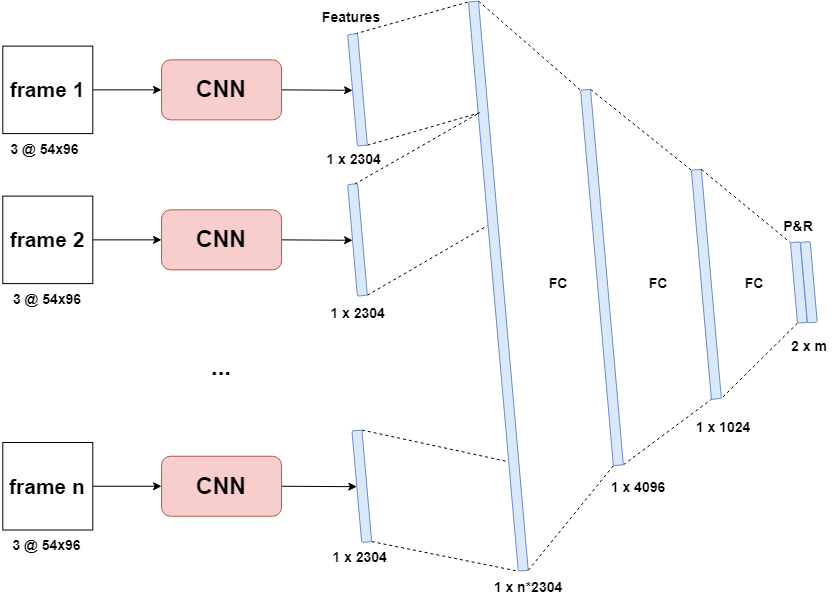

The diagram above was exported from draw.io. Its source (the exported page's mxGraphModel, read from the mxfile embedded in the PNG):
<mxGraphModel dx="2071" dy="644" grid="1" gridSize="10" guides="1" tooltips="1" connect="1" arrows="1" fold="1" page="1" pageScale="1" pageWidth="850" pageHeight="1100" math="0" shadow="0" extFonts="Permanent Marker^https://fonts.googleapis.com/css?family=Permanent+Marker">
  <root>
    <mxCell id="0" />
    <mxCell id="1" parent="0" />
    <mxCell id="HoDhUSQH6KjxMatyn2q8-3" value="&lt;font style=&quot;font-size: 14px;&quot;&gt;1 x 4096&lt;/font&gt;" style="text;html=1;strokeColor=none;fillColor=none;align=center;verticalAlign=middle;whiteSpace=wrap;rounded=0;fontStyle=1;fontSize=14;" parent="1" vertex="1">
      <mxGeometry x="-160" y="520" width="80" height="30" as="geometry" />
    </mxCell>
    <mxCell id="HoDhUSQH6KjxMatyn2q8-4" value="&lt;font style=&quot;font-size: 14px;&quot;&gt;1 x 1024&lt;/font&gt;" style="text;html=1;strokeColor=none;fillColor=none;align=center;verticalAlign=middle;whiteSpace=wrap;rounded=0;fontStyle=1;fontSize=14;" parent="1" vertex="1">
      <mxGeometry x="-70" y="460" width="70" height="30" as="geometry" />
    </mxCell>
    <mxCell id="HoDhUSQH6KjxMatyn2q8-6" value="FC" style="text;html=1;strokeColor=none;fillColor=none;align=center;verticalAlign=middle;whiteSpace=wrap;rounded=0;fontStyle=1;fontSize=14;" parent="1" vertex="1">
      <mxGeometry x="-34.37" y="316.15" width="60" height="30" as="geometry" />
    </mxCell>
    <mxCell id="HoDhUSQH6KjxMatyn2q8-16" value="" style="rounded=1;whiteSpace=wrap;html=1;glass=0;fontFamily=Helvetica;fontSize=14;fontColor=default;strokeColor=#6c8ebf;fillColor=#dae8fc;rotation=85;fontStyle=1" parent="1" vertex="1">
      <mxGeometry x="-167.12" y="326.86" width="230" height="10" as="geometry" />
    </mxCell>
    <mxCell id="HoDhUSQH6KjxMatyn2q8-19" value="" style="endArrow=none;dashed=1;html=1;rounded=0;fontFamily=Helvetica;fontSize=14;fontColor=default;entryX=0;entryY=1;entryDx=0;entryDy=0;exitX=0;exitY=0;exitDx=0;exitDy=0;fontStyle=1" parent="1" source="HoDhUSQH6KjxMatyn2q8-16" target="HoDhUSQH6KjxMatyn2q8-28" edge="1">
      <mxGeometry width="50" height="50" relative="1" as="geometry">
        <mxPoint x="-137.61" y="367.40999999999997" as="sourcePoint" />
        <mxPoint x="75.6992545801445" y="261.32428812254307" as="targetPoint" />
      </mxGeometry>
    </mxCell>
    <mxCell id="HoDhUSQH6KjxMatyn2q8-20" value="" style="endArrow=none;dashed=1;html=1;rounded=0;fontFamily=Helvetica;fontSize=14;fontColor=default;exitX=1;exitY=1;exitDx=0;exitDy=0;entryX=1;entryY=0;entryDx=0;entryDy=0;fontStyle=1" parent="1" source="HoDhUSQH6KjxMatyn2q8-28" target="HoDhUSQH6KjxMatyn2q8-16" edge="1">
      <mxGeometry width="50" height="50" relative="1" as="geometry">
        <mxPoint x="92.80879843893717" y="456.88726930493385" as="sourcePoint" />
        <mxPoint x="12.39" y="547.41" as="targetPoint" />
      </mxGeometry>
    </mxCell>
    <mxCell id="HoDhUSQH6KjxMatyn2q8-28" value="" style="rounded=1;whiteSpace=wrap;html=1;glass=0;fontFamily=Helvetica;fontSize=14;fontColor=default;strokeColor=#6c8ebf;fillColor=#dae8fc;rotation=85;fontStyle=1" parent="1" vertex="1">
      <mxGeometry x="-7.105427357601002e-15" y="325.11" width="80.73" height="9.77" as="geometry" />
    </mxCell>
    <mxCell id="RgsQHiv8ldftMFjxIMsY-7" style="edgeStyle=none;shape=connector;rounded=0;orthogonalLoop=1;jettySize=auto;html=1;exitX=0;exitY=0;exitDx=0;exitDy=0;entryX=0;entryY=1;entryDx=0;entryDy=0;dashed=1;labelBackgroundColor=default;fontFamily=Helvetica;fontSize=11;fontColor=default;endArrow=none;endFill=0;strokeColor=default;" parent="1" source="HoDhUSQH6KjxMatyn2q8-30" target="RgsQHiv8ldftMFjxIMsY-2" edge="1">
      <mxGeometry relative="1" as="geometry" />
    </mxCell>
    <mxCell id="HoDhUSQH6KjxMatyn2q8-30" value="" style="rounded=1;whiteSpace=wrap;html=1;glass=0;fontFamily=Helvetica;fontSize=14;fontColor=default;strokeColor=#6c8ebf;fillColor=#dae8fc;rotation=85;fontStyle=1" parent="1" vertex="1">
      <mxGeometry x="-545.87" y="328.62" width="571.5" height="10" as="geometry" />
    </mxCell>
    <mxCell id="HoDhUSQH6KjxMatyn2q8-33" value="" style="rounded=1;whiteSpace=wrap;html=1;glass=0;fontFamily=Helvetica;fontSize=14;fontColor=default;strokeColor=#6c8ebf;fillColor=#dae8fc;rotation=85;fontStyle=1" parent="1" vertex="1">
      <mxGeometry x="9.980000000000011" y="324.88" width="80.73" height="9.77" as="geometry" />
    </mxCell>
    <mxCell id="HoDhUSQH6KjxMatyn2q8-34" value="&lt;span style=&quot;font-size: 14px;&quot;&gt;&lt;font style=&quot;font-size: 14px;&quot;&gt;P&amp;amp;R&lt;/font&gt;&lt;/span&gt;" style="text;html=1;strokeColor=none;fillColor=none;align=center;verticalAlign=middle;whiteSpace=wrap;rounded=0;fontStyle=1;fontSize=14;" parent="1" vertex="1">
      <mxGeometry x="10.369999999999997" y="258.62" width="60" height="30" as="geometry" />
    </mxCell>
    <mxCell id="HoDhUSQH6KjxMatyn2q8-35" value="&lt;span style=&quot;font-size: 14px;&quot;&gt;&lt;font style=&quot;font-size: 14px;&quot;&gt;2 x m&lt;/font&gt;&lt;/span&gt;" style="text;html=1;strokeColor=none;fillColor=none;align=center;verticalAlign=middle;whiteSpace=wrap;rounded=0;fontStyle=1;fontSize=14;" parent="1" vertex="1">
      <mxGeometry x="20.73000000000001" y="378.62" width="60" height="30" as="geometry" />
    </mxCell>
    <mxCell id="HoDhUSQH6KjxMatyn2q8-38" value="Features" style="text;html=1;strokeColor=none;fillColor=none;align=center;verticalAlign=middle;whiteSpace=wrap;rounded=0;fontStyle=1;fontSize=14;" parent="1" vertex="1">
      <mxGeometry x="-436.95" y="50" width="60" height="30" as="geometry" />
    </mxCell>
    <mxCell id="HoDhUSQH6KjxMatyn2q8-39" value="&lt;font style=&quot;font-size: 14px;&quot;&gt;1 x n*2304&lt;/font&gt;" style="text;html=1;strokeColor=none;fillColor=none;align=center;verticalAlign=middle;whiteSpace=wrap;rounded=0;fontStyle=1;fontSize=14;" parent="1" vertex="1">
      <mxGeometry x="-270" y="620" width="80" height="30" as="geometry" />
    </mxCell>
    <mxCell id="0ZArpkuyyTfxDIxIP3gR-4" style="edgeStyle=none;shape=connector;rounded=0;orthogonalLoop=1;jettySize=auto;html=1;exitX=1;exitY=0.5;exitDx=0;exitDy=0;entryX=0.5;entryY=1;entryDx=0;entryDy=0;labelBackgroundColor=default;fontFamily=Helvetica;fontSize=14;fontColor=default;endArrow=classic;endFill=1;strokeColor=default;fontStyle=1" parent="1" source="HoDhUSQH6KjxMatyn2q8-40" target="HoDhUSQH6KjxMatyn2q8-44" edge="1">
      <mxGeometry relative="1" as="geometry" />
    </mxCell>
    <mxCell id="HoDhUSQH6KjxMatyn2q8-40" value="&lt;h1 style=&quot;font-size: 23px;&quot;&gt;CNN&lt;/h1&gt;" style="rounded=1;whiteSpace=wrap;html=1;glass=0;fontFamily=Helvetica;fontSize=23;strokeColor=#b85450;fillColor=#f8cecc;fontStyle=1" parent="1" vertex="1">
      <mxGeometry x="-596.95" y="107.36" width="120" height="60" as="geometry" />
    </mxCell>
    <mxCell id="0ZArpkuyyTfxDIxIP3gR-3" style="edgeStyle=none;shape=connector;rounded=0;orthogonalLoop=1;jettySize=auto;html=1;exitX=1;exitY=0.5;exitDx=0;exitDy=0;entryX=0.5;entryY=1;entryDx=0;entryDy=0;labelBackgroundColor=default;fontFamily=Helvetica;fontSize=14;fontColor=default;endArrow=classic;endFill=1;strokeColor=default;fontStyle=1" parent="1" source="HoDhUSQH6KjxMatyn2q8-41" target="HoDhUSQH6KjxMatyn2q8-45" edge="1">
      <mxGeometry relative="1" as="geometry" />
    </mxCell>
    <mxCell id="HoDhUSQH6KjxMatyn2q8-41" value="&lt;h1 style=&quot;font-size: 23px;&quot;&gt;CNN&lt;/h1&gt;" style="rounded=1;whiteSpace=wrap;html=1;glass=0;fontFamily=Helvetica;fontSize=23;strokeColor=#b85450;fillColor=#f8cecc;fontStyle=1" parent="1" vertex="1">
      <mxGeometry x="-596.95" y="257.36" width="120" height="60" as="geometry" />
    </mxCell>
    <mxCell id="0ZArpkuyyTfxDIxIP3gR-2" style="rounded=0;orthogonalLoop=1;jettySize=auto;html=1;exitX=1;exitY=0.5;exitDx=0;exitDy=0;entryX=0.5;entryY=1;entryDx=0;entryDy=0;endArrow=classic;endFill=1;fontStyle=1;fontSize=14;" parent="1" source="HoDhUSQH6KjxMatyn2q8-42" target="HoDhUSQH6KjxMatyn2q8-53" edge="1">
      <mxGeometry relative="1" as="geometry" />
    </mxCell>
    <mxCell id="HoDhUSQH6KjxMatyn2q8-42" value="&lt;h1 style=&quot;font-size: 23px;&quot;&gt;CNN&lt;/h1&gt;" style="rounded=1;whiteSpace=wrap;html=1;glass=0;fontFamily=Helvetica;fontSize=23;strokeColor=#b85450;fillColor=#f8cecc;fontStyle=1" parent="1" vertex="1">
      <mxGeometry x="-596.95" y="503.75" width="120" height="60" as="geometry" />
    </mxCell>
    <mxCell id="HoDhUSQH6KjxMatyn2q8-43" value="&lt;h1 style=&quot;font-size: 24px;&quot;&gt;...&lt;/h1&gt;" style="text;html=1;strokeColor=none;fillColor=none;align=center;verticalAlign=middle;whiteSpace=wrap;rounded=0;glass=0;fontFamily=Helvetica;fontSize=24;fontColor=default;fontStyle=1" parent="1" vertex="1">
      <mxGeometry x="-566.95" y="400" width="60" height="30" as="geometry" />
    </mxCell>
    <mxCell id="HoDhUSQH6KjxMatyn2q8-47" style="edgeStyle=none;shape=connector;rounded=0;orthogonalLoop=1;jettySize=auto;html=1;exitX=0;exitY=0.25;exitDx=0;exitDy=0;entryX=0;entryY=1;entryDx=0;entryDy=0;dashed=1;labelBackgroundColor=default;fontFamily=Helvetica;fontSize=14;fontColor=default;endArrow=none;endFill=0;strokeColor=default;fontStyle=1" parent="1" source="HoDhUSQH6KjxMatyn2q8-44" target="HoDhUSQH6KjxMatyn2q8-30" edge="1">
      <mxGeometry relative="1" as="geometry" />
    </mxCell>
    <mxCell id="HoDhUSQH6KjxMatyn2q8-48" style="edgeStyle=none;shape=connector;rounded=0;orthogonalLoop=1;jettySize=auto;html=1;exitX=1;exitY=0;exitDx=0;exitDy=0;entryX=0.195;entryY=0.837;entryDx=0;entryDy=0;entryPerimeter=0;dashed=1;labelBackgroundColor=default;fontFamily=Helvetica;fontSize=14;fontColor=default;endArrow=none;endFill=0;strokeColor=default;fontStyle=1" parent="1" source="HoDhUSQH6KjxMatyn2q8-44" target="HoDhUSQH6KjxMatyn2q8-30" edge="1">
      <mxGeometry relative="1" as="geometry" />
    </mxCell>
    <mxCell id="HoDhUSQH6KjxMatyn2q8-44" value="" style="rounded=1;whiteSpace=wrap;html=1;glass=0;fontFamily=Helvetica;fontSize=14;fontColor=default;strokeColor=#6c8ebf;fillColor=#dae8fc;rotation=85;fontStyle=1" parent="1" vertex="1">
      <mxGeometry x="-456.95000000000005" y="132.36" width="111.95" height="10" as="geometry" />
    </mxCell>
    <mxCell id="HoDhUSQH6KjxMatyn2q8-49" style="edgeStyle=none;shape=connector;rounded=0;orthogonalLoop=1;jettySize=auto;html=1;exitX=1;exitY=0;exitDx=0;exitDy=0;entryX=0.393;entryY=1.071;entryDx=0;entryDy=0;entryPerimeter=0;dashed=1;labelBackgroundColor=default;fontFamily=Helvetica;fontSize=14;fontColor=default;endArrow=none;endFill=0;strokeColor=default;fontStyle=1" parent="1" source="HoDhUSQH6KjxMatyn2q8-45" target="HoDhUSQH6KjxMatyn2q8-30" edge="1">
      <mxGeometry relative="1" as="geometry" />
    </mxCell>
    <mxCell id="HoDhUSQH6KjxMatyn2q8-45" value="" style="rounded=1;whiteSpace=wrap;html=1;glass=0;fontFamily=Helvetica;fontSize=14;fontColor=default;strokeColor=#6c8ebf;fillColor=#dae8fc;rotation=85;fontStyle=1" parent="1" vertex="1">
      <mxGeometry x="-456.95000000000005" y="282.36" width="111.95" height="10" as="geometry" />
    </mxCell>
    <mxCell id="HoDhUSQH6KjxMatyn2q8-46" style="edgeStyle=none;shape=connector;rounded=0;orthogonalLoop=1;jettySize=auto;html=1;exitX=0.197;exitY=1.126;exitDx=0;exitDy=0;entryX=0;entryY=0.25;entryDx=0;entryDy=0;dashed=1;labelBackgroundColor=default;fontFamily=Helvetica;fontSize=14;fontColor=default;endArrow=none;endFill=0;strokeColor=default;exitPerimeter=0;fontStyle=1" parent="1" source="HoDhUSQH6KjxMatyn2q8-30" target="HoDhUSQH6KjxMatyn2q8-45" edge="1">
      <mxGeometry relative="1" as="geometry" />
    </mxCell>
    <mxCell id="HoDhUSQH6KjxMatyn2q8-50" style="edgeStyle=none;shape=connector;rounded=0;orthogonalLoop=1;jettySize=auto;html=1;exitX=0.75;exitY=0;exitDx=0;exitDy=0;dashed=1;labelBackgroundColor=default;fontFamily=Helvetica;fontSize=14;fontColor=default;endArrow=none;endFill=0;strokeColor=default;fontStyle=1" parent="1" source="HoDhUSQH6KjxMatyn2q8-41" target="HoDhUSQH6KjxMatyn2q8-41" edge="1">
      <mxGeometry relative="1" as="geometry" />
    </mxCell>
    <mxCell id="HoDhUSQH6KjxMatyn2q8-54" style="edgeStyle=none;shape=connector;rounded=0;orthogonalLoop=1;jettySize=auto;html=1;exitX=1;exitY=0;exitDx=0;exitDy=0;entryX=1;entryY=1;entryDx=0;entryDy=0;dashed=1;labelBackgroundColor=default;fontFamily=Helvetica;fontSize=14;fontColor=default;endArrow=none;endFill=0;strokeColor=default;fontStyle=1" parent="1" source="HoDhUSQH6KjxMatyn2q8-53" target="HoDhUSQH6KjxMatyn2q8-30" edge="1">
      <mxGeometry relative="1" as="geometry" />
    </mxCell>
    <mxCell id="HoDhUSQH6KjxMatyn2q8-55" style="edgeStyle=none;shape=connector;rounded=0;orthogonalLoop=1;jettySize=auto;html=1;exitX=0;exitY=0;exitDx=0;exitDy=0;entryX=0.807;entryY=1.153;entryDx=0;entryDy=0;entryPerimeter=0;dashed=1;labelBackgroundColor=default;fontFamily=Helvetica;fontSize=14;fontColor=default;endArrow=none;endFill=0;strokeColor=default;fontStyle=1" parent="1" source="HoDhUSQH6KjxMatyn2q8-53" target="HoDhUSQH6KjxMatyn2q8-30" edge="1">
      <mxGeometry relative="1" as="geometry" />
    </mxCell>
    <mxCell id="HoDhUSQH6KjxMatyn2q8-53" value="" style="rounded=1;whiteSpace=wrap;html=1;glass=0;fontFamily=Helvetica;fontSize=14;fontColor=default;strokeColor=#6c8ebf;fillColor=#dae8fc;rotation=85;fontStyle=1" parent="1" vertex="1">
      <mxGeometry x="-452.65000000000003" y="528.75" width="111.95" height="10" as="geometry" />
    </mxCell>
    <mxCell id="0ZArpkuyyTfxDIxIP3gR-19" style="edgeStyle=orthogonalEdgeStyle;shape=connector;rounded=0;orthogonalLoop=1;jettySize=auto;html=1;exitX=1;exitY=0.5;exitDx=0;exitDy=0;entryX=0;entryY=0.5;entryDx=0;entryDy=0;labelBackgroundColor=default;fontFamily=Helvetica;fontSize=14;fontColor=default;endArrow=classic;endFill=1;strokeColor=default;fontStyle=1" parent="1" source="0ZArpkuyyTfxDIxIP3gR-16" target="HoDhUSQH6KjxMatyn2q8-40" edge="1">
      <mxGeometry relative="1" as="geometry" />
    </mxCell>
    <mxCell id="0ZArpkuyyTfxDIxIP3gR-16" value="frame 1" style="rounded=0;whiteSpace=wrap;html=1;fontFamily=Helvetica;fontSize=21;fontColor=default;fontStyle=1" parent="1" vertex="1">
      <mxGeometry x="-755.7" y="93.61" width="90" height="87.5" as="geometry" />
    </mxCell>
    <mxCell id="0ZArpkuyyTfxDIxIP3gR-18" style="edgeStyle=orthogonalEdgeStyle;shape=connector;rounded=0;orthogonalLoop=1;jettySize=auto;html=1;exitX=1;exitY=0.5;exitDx=0;exitDy=0;entryX=0;entryY=0.5;entryDx=0;entryDy=0;labelBackgroundColor=default;fontFamily=Helvetica;fontSize=14;fontColor=default;endArrow=classic;endFill=1;strokeColor=default;fontStyle=1" parent="1" source="0ZArpkuyyTfxDIxIP3gR-17" target="HoDhUSQH6KjxMatyn2q8-41" edge="1">
      <mxGeometry relative="1" as="geometry" />
    </mxCell>
    <mxCell id="0ZArpkuyyTfxDIxIP3gR-17" value="frame 2" style="rounded=0;whiteSpace=wrap;html=1;fontFamily=Helvetica;fontSize=21;fontColor=default;fontStyle=1" parent="1" vertex="1">
      <mxGeometry x="-755.7" y="243.61" width="90" height="87.5" as="geometry" />
    </mxCell>
    <mxCell id="0ZArpkuyyTfxDIxIP3gR-21" style="edgeStyle=orthogonalEdgeStyle;shape=connector;rounded=0;orthogonalLoop=1;jettySize=auto;html=1;exitX=1;exitY=0.5;exitDx=0;exitDy=0;entryX=0;entryY=0.5;entryDx=0;entryDy=0;labelBackgroundColor=default;fontFamily=Helvetica;fontSize=14;fontColor=default;endArrow=classic;endFill=1;strokeColor=default;fontStyle=1" parent="1" source="0ZArpkuyyTfxDIxIP3gR-20" target="HoDhUSQH6KjxMatyn2q8-42" edge="1">
      <mxGeometry relative="1" as="geometry" />
    </mxCell>
    <mxCell id="0ZArpkuyyTfxDIxIP3gR-20" value="frame n" style="rounded=0;whiteSpace=wrap;html=1;fontFamily=Helvetica;fontSize=21;fontColor=default;fontStyle=1" parent="1" vertex="1">
      <mxGeometry x="-755.7" y="490" width="90" height="87.5" as="geometry" />
    </mxCell>
    <mxCell id="jU6wPBBCuSHyWEdUWUVg-1" value="&lt;font style=&quot;font-size: 14px;&quot;&gt;3 @ 54x96&lt;/font&gt;" style="text;html=1;strokeColor=none;fillColor=none;align=center;verticalAlign=middle;whiteSpace=wrap;rounded=0;fontStyle=1;fontSize=14;" parent="1" vertex="1">
      <mxGeometry x="-755.7" y="181.11" width="85" height="31.25" as="geometry" />
    </mxCell>
    <mxCell id="jU6wPBBCuSHyWEdUWUVg-2" value="&lt;font style=&quot;font-size: 14px;&quot;&gt;3 @ 54x96&lt;/font&gt;" style="text;html=1;strokeColor=none;fillColor=none;align=center;verticalAlign=middle;whiteSpace=wrap;rounded=0;fontStyle=1;fontSize=14;" parent="1" vertex="1">
      <mxGeometry x="-758.2" y="577.5" width="92.5" height="31.25" as="geometry" />
    </mxCell>
    <mxCell id="jU6wPBBCuSHyWEdUWUVg-3" value="&lt;font style=&quot;font-size: 14px;&quot;&gt;3 @ 54x96&lt;/font&gt;" style="text;html=1;strokeColor=none;fillColor=none;align=center;verticalAlign=middle;whiteSpace=wrap;rounded=0;fontStyle=1;fontSize=14;" parent="1" vertex="1">
      <mxGeometry x="-755.7" y="331.11" width="90" height="31.25" as="geometry" />
    </mxCell>
    <mxCell id="jU6wPBBCuSHyWEdUWUVg-4" value="&lt;font style=&quot;font-size: 14px;&quot;&gt;1 x 2304&amp;nbsp;&lt;/font&gt;" style="text;html=1;strokeColor=none;fillColor=none;align=center;verticalAlign=middle;whiteSpace=wrap;rounded=0;fontStyle=1;fontSize=14;" parent="1" vertex="1">
      <mxGeometry x="-436.95" y="192.36" width="69.03" height="30" as="geometry" />
    </mxCell>
    <mxCell id="jU6wPBBCuSHyWEdUWUVg-5" value="&lt;font style=&quot;font-size: 14px;&quot;&gt;1 x 2304&amp;nbsp;&lt;/font&gt;" style="text;html=1;strokeColor=none;fillColor=none;align=center;verticalAlign=middle;whiteSpace=wrap;rounded=0;fontStyle=1;fontSize=14;" parent="1" vertex="1">
      <mxGeometry x="-431.19" y="346.15" width="65" height="30" as="geometry" />
    </mxCell>
    <mxCell id="jU6wPBBCuSHyWEdUWUVg-6" value="&lt;font style=&quot;font-size: 14px;&quot;&gt;1 x 2304&amp;nbsp;&lt;/font&gt;" style="text;html=1;strokeColor=none;fillColor=none;align=center;verticalAlign=middle;whiteSpace=wrap;rounded=0;fontStyle=1;fontSize=14;" parent="1" vertex="1">
      <mxGeometry x="-431.18999999999994" y="590" width="69.03" height="30" as="geometry" />
    </mxCell>
    <mxCell id="RgsQHiv8ldftMFjxIMsY-6" style="edgeStyle=none;rounded=0;orthogonalLoop=1;jettySize=auto;html=1;exitX=0;exitY=0;exitDx=0;exitDy=0;entryX=0;entryY=1;entryDx=0;entryDy=0;dashed=1;endArrow=none;endFill=0;" parent="1" source="RgsQHiv8ldftMFjxIMsY-2" target="HoDhUSQH6KjxMatyn2q8-16" edge="1">
      <mxGeometry relative="1" as="geometry" />
    </mxCell>
    <mxCell id="RgsQHiv8ldftMFjxIMsY-8" style="edgeStyle=none;shape=connector;rounded=0;orthogonalLoop=1;jettySize=auto;html=1;exitX=1;exitY=0;exitDx=0;exitDy=0;entryX=1;entryY=1;entryDx=0;entryDy=0;dashed=1;labelBackgroundColor=default;fontFamily=Helvetica;fontSize=11;fontColor=default;endArrow=none;endFill=0;strokeColor=default;" parent="1" source="RgsQHiv8ldftMFjxIMsY-2" target="HoDhUSQH6KjxMatyn2q8-16" edge="1">
      <mxGeometry relative="1" as="geometry" />
    </mxCell>
    <mxCell id="RgsQHiv8ldftMFjxIMsY-9" style="edgeStyle=none;shape=connector;rounded=0;orthogonalLoop=1;jettySize=auto;html=1;exitX=1;exitY=1;exitDx=0;exitDy=0;entryX=1;entryY=0;entryDx=0;entryDy=0;dashed=1;labelBackgroundColor=default;fontFamily=Helvetica;fontSize=11;fontColor=default;endArrow=none;endFill=0;strokeColor=default;" parent="1" source="RgsQHiv8ldftMFjxIMsY-2" target="HoDhUSQH6KjxMatyn2q8-30" edge="1">
      <mxGeometry relative="1" as="geometry" />
    </mxCell>
    <mxCell id="RgsQHiv8ldftMFjxIMsY-2" value="" style="rounded=1;whiteSpace=wrap;html=1;glass=0;fontFamily=Helvetica;fontSize=14;fontColor=default;strokeColor=#6c8ebf;fillColor=#dae8fc;rotation=85;fontStyle=1" parent="1" vertex="1">
      <mxGeometry x="-345" y="320" width="376.95" height="10" as="geometry" />
    </mxCell>
    <mxCell id="RgsQHiv8ldftMFjxIMsY-10" value="FC" style="text;html=1;strokeColor=none;fillColor=none;align=center;verticalAlign=middle;whiteSpace=wrap;rounded=0;fontStyle=1;fontSize=14;" parent="1" vertex="1">
      <mxGeometry x="-230" y="316.15" width="60" height="30" as="geometry" />
    </mxCell>
    <mxCell id="RgsQHiv8ldftMFjxIMsY-11" value="FC" style="text;html=1;strokeColor=none;fillColor=none;align=center;verticalAlign=middle;whiteSpace=wrap;rounded=0;fontStyle=1;fontSize=14;" parent="1" vertex="1">
      <mxGeometry x="-130" y="316.15" width="60" height="30" as="geometry" />
    </mxCell>
  </root>
</mxGraphModel>